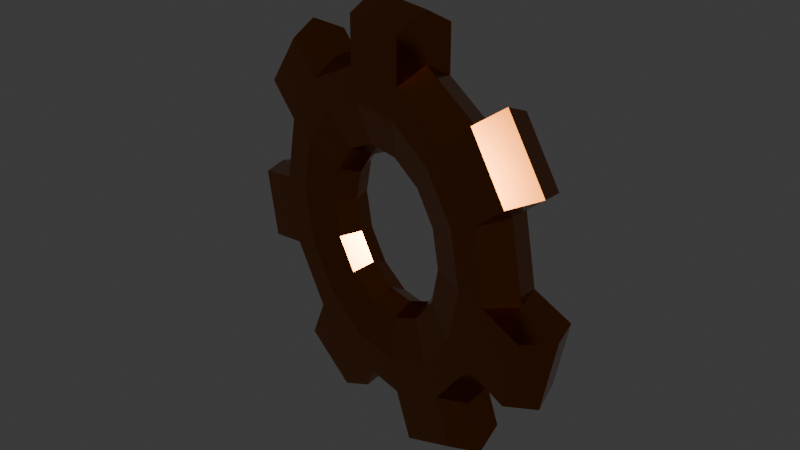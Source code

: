 # Source: gear_indicator.blend  (saved by Blender 5.1.30; exported with 4.5.12 LTS)
import bpy
from mathutils import Matrix  # noqa: F401  (used for matrix-valued properties, if any)

bpy.ops.wm.read_factory_settings(use_empty=True)
scene = bpy.context.scene
scene.name = 'Scene'

# ---- collections
col_collection = bpy.data.collections.new('Collection'); scene.collection.children.link(col_collection)

# ---- materials (node trees are filled in below, after node groups)
mat_material_001 = bpy.data.materials.new('Material.001')

# ---- material node trees
mat_material_001.use_nodes = True; mat_material_001.node_tree.nodes.clear()
_N = mat_material_001.node_tree.nodes; _L = mat_material_001.node_tree.links
n0 = _N.new('ShaderNodeBsdfPrincipled'); n0.name = 'Principled BSDF'; n0.location = (-200, 100)
n0.inputs[0].default_value = (0.3743, 0.1127, 0.01803, 1.0)
n0.inputs[1].default_value = 1.0
n0.inputs[2].default_value = 0.1667
n1 = _N.new('ShaderNodeOutputMaterial'); n1.name = 'Material Output'; n1.location = (200, 100)
_L.new(n0.outputs[0], n1.inputs[0])
n1.is_active_output = True

# ---- world
world_world = bpy.data.worlds.new('World'); scene.world = world_world
world_world.use_nodes = True; world_world.node_tree.nodes.clear()
_N = world_world.node_tree.nodes; _L = world_world.node_tree.links
n0 = _N.new('ShaderNodeOutputWorld'); n0.name = 'World Output'; n0.location = (200, 100)
n1 = _N.new('ShaderNodeBackground'); n1.name = 'Background'; n1.location = (-200, 100)
n1.inputs[0].default_value = (0.05088, 0.05088, 0.05088, 1.0)
_L.new(n1.outputs[0], n0.inputs[0])
n0.is_active_output = True
world_world.color = (0.05088, 0.05088, 0.05088)
world_world.sun_shadow_jitter_overblur = 0.0

# ---- meshes
me_torus_001 = bpy.data.meshes.new('Torus.001')
me_torus_001.from_pydata([(0.75, 0.0, 0.0), (0.68, 0.0, 0.1212), (0.54, 0.0, 0.1212), (0.54, 0.0, -0.1212), (0.68, 0.0, -0.1212), (0.6757, 0.3254, 0.0), (0.6127, 0.295, 0.1212), (0.4865, 0.2343, 0.1212), (0.4865, 0.2343, -0.1212), (0.6127, 0.295, -0.1212), (0.4676, 0.5864, 0.0), (0.424, 0.5316, 0.1212), (0.3367, 0.4222, 0.1212), (0.3367, 0.4222, -0.1212), (0.424, 0.5316, -0.1212), (0.1669, 0.7312, 0.0), (0.1513, 0.663, 0.1212), (0.1202, 0.5265, 0.1212), (0.1202, 0.5265, -0.1212), (0.1513, 0.663, -0.1212), (-0.1669, 0.7312, 0.0), (-0.1513, 0.663, 0.1212), (-0.1202, 0.5265, 0.1212), (-0.1202, 0.5265, -0.1212), (-0.1513, 0.663, -0.1212), (-0.4676, 0.5864, 0.0), (-0.424, 0.5316, 0.1212), (-0.3367, 0.4222, 0.1212), (-0.3367, 0.4222, -0.1212), (-0.424, 0.5316, -0.1212), (-0.6757, 0.3254, 0.0), (-0.6127, 0.295, 0.1212), (-0.4865, 0.2343, 0.1212), (-0.4865, 0.2343, -0.1212), (-0.6127, 0.295, -0.1212), (-0.75, 6.557e-08, 0.0), (-0.68, 5.945e-08, 0.1212), (-0.54, 4.721e-08, 0.1212), (-0.54, 4.721e-08, -0.1212), (-0.68, 5.945e-08, -0.1212), (-0.6757, -0.3254, 0.0), (-0.6127, -0.295, 0.1212), (-0.4865, -0.2343, 0.1212), (-0.4865, -0.2343, -0.1212), (-0.6127, -0.295, -0.1212), (-0.4676, -0.5864, 0.0), (-0.424, -0.5316, 0.1212), (-0.3367, -0.4222, 0.1212), (-0.3367, -0.4222, -0.1212), (-0.424, -0.5316, -0.1212), (-0.1669, -0.7312, 0.0), (-0.1513, -0.663, 0.1212), (-0.1202, -0.5265, 0.1212), (-0.1202, -0.5265, -0.1212), (-0.1513, -0.663, -0.1212), (0.1669, -0.7312, 0.0), (0.1513, -0.663, 0.1212), (0.1202, -0.5265, 0.1212), (0.1202, -0.5265, -0.1212), (0.1513, -0.663, -0.1212), (0.4676, -0.5864, 0.0), (0.424, -0.5316, 0.1212), (0.3367, -0.4222, 0.1212), (0.3367, -0.4222, -0.1212), (0.424, -0.5316, -0.1212), (0.6757, -0.3254, 0.0), (0.6127, -0.295, 0.1212), (0.4865, -0.2343, 0.1212), (0.4865, -0.2343, -0.1212), (0.6127, -0.295, -0.1212), (0.9488, 0.04538, -3.725e-09), (0.8788, 0.04538, 0.1212), (0.8745, 0.3708, -3.725e-09), (0.8115, 0.3404, 0.1212), (0.8788, 0.04538, -0.1212), (0.8115, 0.3404, -0.1212), (0.5561, 0.7701, -3.725e-09), (0.5124, 0.7154, 0.1212), (0.5124, 0.7154, -0.1212), (0.2554, 0.9149, -3.725e-09), (0.2398, 0.8467, 0.1212), (0.2398, 0.8467, -0.1212), (-0.2554, 0.9149, -3.725e-09), (-0.2398, 0.8467, 0.1212), (-0.2398, 0.8467, -0.1212), (-0.5561, 0.7701, -3.725e-09), (-0.5124, 0.7154, 0.1212), (-0.5124, 0.7154, -0.1212), (-0.8745, 0.3708, -3.725e-09), (-0.8115, 0.3404, 0.1212), (-0.8115, 0.3404, -0.1212), (-0.9488, 0.04538, -3.725e-09), (-0.8788, 0.04538, 0.1212), (-0.8788, 0.04538, -0.1212), (-0.8352, -0.4526, -3.725e-09), (-0.7721, -0.4222, 0.1212), (-0.7721, -0.4222, -0.1212), (-0.627, -0.7135, -3.725e-09), (-0.5834, -0.6588, 0.1212), (-0.5834, -0.6588, -0.1212), (-0.1669, -0.9351, -3.725e-09), (-0.1513, -0.8669, 0.1212), (-0.1513, -0.8669, -0.1212), (0.1669, -0.9351, -3.725e-09), (0.1513, -0.8669, 0.1212), (0.1513, -0.8669, -0.1212), (0.627, -0.7135, -3.725e-09), (0.5834, -0.6588, 0.1212), (0.5834, -0.6588, -0.1212), (0.8352, -0.4526, -3.725e-09), (0.7721, -0.4222, 0.1212), (0.7721, -0.4222, -0.1212), (0.365, 1.345e-08, 0.08195), (0.3288, 0.1584, 0.08195), (0.3177, 1.125e-08, 2.587e-10), (0.2862, 0.1378, 2.587e-10), (0.365, 1.322e-08, -0.08195), (0.3288, 0.1584, -0.08195), (0.2276, 0.2854, 0.08195), (0.1981, 0.2484, 2.587e-10), (0.2276, 0.2854, -0.08195), (0.08122, 0.3558, 0.08195), (0.07069, 0.3097, 2.587e-10), (0.08122, 0.3558, -0.08195), (-0.08122, 0.3558, 0.08195), (-0.07069, 0.3097, 2.587e-10), (-0.08122, 0.3558, -0.08195), (-0.2276, 0.2854, 0.08195), (-0.1981, 0.2484, 2.587e-10), (-0.2276, 0.2854, -0.08195), (-0.3288, 0.1584, 0.08195), (-0.2862, 0.1378, 2.587e-10), (-0.3288, 0.1584, -0.08195), (-0.365, 1.317e-08, 0.08195), (-0.3177, 1.1e-08, 2.587e-10), (-0.365, 1.294e-08, -0.08195), (-0.3288, -0.1584, 0.08195), (-0.2862, -0.1378, 2.587e-10), (-0.3288, -0.1584, -0.08195), (-0.2276, -0.2854, 0.08195), (-0.1981, -0.2484, 2.587e-10), (-0.2276, -0.2854, -0.08195), (-0.08122, -0.3558, 0.08195), (-0.07069, -0.3097, 2.587e-10), (-0.08122, -0.3558, -0.08195), (0.08122, -0.3558, 0.08195), (0.07069, -0.3097, 2.587e-10), (0.08122, -0.3558, -0.08195), (0.2276, -0.2854, 0.08195), (0.1981, -0.2484, 2.587e-10), (0.2276, -0.2854, -0.08195), (0.3288, -0.1584, 0.08195), (0.2862, -0.1378, 2.587e-10), (0.3288, -0.1584, -0.08195)], [], [(29, 25, 85, 87), (1, 6, 7, 2), (3, 68, 153, 116), (22, 27, 127, 124), (3, 8, 9, 4), (41, 40, 94, 95), (5, 10, 11, 6), (6, 11, 12, 7), (43, 38, 135, 138), (67, 2, 112, 151), (8, 13, 14, 9), (9, 14, 10, 5), (24, 29, 87, 84), (11, 16, 17, 12), (27, 32, 130, 127), (48, 43, 138, 141), (13, 18, 19, 14), (46, 41, 95, 98), (15, 20, 21, 16), (16, 21, 22, 17), (32, 37, 133, 130), (53, 48, 141, 144), (18, 23, 24, 19), (19, 24, 20, 15), (30, 34, 90, 88), (21, 26, 27, 22), (37, 42, 136, 133), (58, 53, 144, 147), (23, 28, 29, 24), (45, 46, 98, 97), (25, 30, 31, 26), (26, 31, 32, 27), (13, 8, 117, 120), (42, 47, 139, 136), (28, 33, 34, 29), (29, 34, 30, 25), (39, 35, 91, 93), (31, 36, 37, 32), (8, 3, 116, 117), (63, 58, 147, 150), (33, 38, 39, 34), (51, 50, 100, 101), (35, 40, 41, 36), (36, 41, 42, 37), (18, 13, 120, 123), (47, 52, 142, 139), (38, 43, 44, 39), (39, 44, 40, 35), (34, 39, 93, 90), (41, 46, 47, 42), (68, 63, 150, 153), (23, 18, 123, 126), (43, 48, 49, 44), (56, 51, 101, 104), (45, 50, 51, 46), (46, 51, 52, 47), (52, 57, 145, 142), (7, 12, 118, 113), (48, 53, 54, 49), (49, 54, 50, 45), (40, 44, 96, 94), (51, 56, 57, 52), (28, 23, 126, 129), (57, 62, 148, 145), (53, 58, 59, 54), (55, 56, 104, 103), (55, 60, 61, 56), (56, 61, 62, 57), (12, 17, 121, 118), (33, 28, 129, 132), (58, 63, 64, 59), (59, 64, 60, 55), (49, 45, 97, 99), (61, 66, 67, 62), (62, 67, 151, 148), (2, 7, 113, 112), (63, 68, 69, 64), (11, 10, 76, 77), (65, 0, 1, 66), (66, 1, 2, 67), (17, 22, 124, 121), (38, 33, 132, 135), (68, 3, 4, 69), (69, 4, 0, 65), (70, 72, 73, 71), (74, 75, 72, 70), (76, 79, 80, 77), (78, 81, 79, 76), (82, 85, 86, 83), (84, 87, 85, 82), (88, 91, 92, 89), (90, 93, 91, 88), (94, 97, 98, 95), (96, 99, 97, 94), (100, 103, 104, 101), (102, 105, 103, 100), (106, 109, 110, 107), (108, 111, 109, 106), (35, 36, 92, 91), (64, 69, 111, 108), (20, 24, 84, 82), (36, 31, 89, 92), (14, 19, 81, 78), (31, 30, 88, 89), (1, 0, 70, 71), (69, 65, 109, 111), (19, 15, 79, 81), (25, 26, 86, 85), (60, 64, 108, 106), (4, 9, 75, 74), (54, 59, 105, 102), (5, 6, 73, 72), (10, 14, 78, 76), (26, 21, 83, 86), (0, 4, 74, 70), (21, 20, 82, 83), (59, 55, 103, 105), (6, 1, 71, 73), (65, 66, 110, 109), (9, 5, 72, 75), (15, 16, 80, 79), (50, 54, 102, 100), (66, 61, 107, 110), (44, 49, 99, 96), (61, 60, 106, 107), (16, 11, 77, 80), (112, 113, 115, 114), (114, 115, 117, 116), (113, 118, 119, 115), (115, 119, 120, 117), (118, 121, 122, 119), (119, 122, 123, 120), (121, 124, 125, 122), (122, 125, 126, 123), (124, 127, 128, 125), (125, 128, 129, 126), (127, 130, 131, 128), (128, 131, 132, 129), (130, 133, 134, 131), (131, 134, 135, 132), (133, 136, 137, 134), (134, 137, 138, 135), (136, 139, 140, 137), (137, 140, 141, 138), (139, 142, 143, 140), (140, 143, 144, 141), (142, 145, 146, 143), (143, 146, 147, 144), (145, 148, 149, 146), (146, 149, 150, 147), (148, 151, 152, 149), (149, 152, 153, 150), (151, 112, 114, 152), (152, 114, 116, 153)])
_uv = me_torus_001.uv_layers.new(name='UVMap')
_uv.uv.foreach_set('vector', [0.8571, 0.3333, 0.8571, 0.5, 0.8571, 0.5, 0.8571, 0.3333, 0.5, 0.6667, 0.5714, 0.6667, 0.5714, 0.8333, 0.5, 0.8333, 0.5, 0.1667, 0.4286, 0.1667, 0.4286, 0.1667, 0.5, 0.1667, 0.7857, 0.8333, 0.8571, 0.8333, 0.8571, 0.8333, 0.7857, 0.8333, 0.5, 0.1667, 0.5714, 0.1667, 0.5714, 0.3333, 0.5, 0.3333, 0.07143, 0.6667, 0.07143, 0.5, 0.07143, 0.5, 0.07143, 0.6667, 0.5714, 0.5, 0.6429, 0.5, 0.6429, 0.6667, 0.5714, 0.6667, 0.5714, 0.6667, 0.6429, 0.6667, 0.6429, 0.8333, 0.5714, 0.8333, 0.07143, 0.1667, -2.22e-16, 0.1667, -2.22e-16, 0.1667, 0.07143, 0.1667, 0.4286, 0.8333, 0.5, 0.8333, 0.5, 0.8333, 0.4286, 0.8333, 0.5714, 0.1667, 0.6429, 0.1667, 0.6429, 0.3333, 0.5714, 0.3333, 0.5714, 0.3333, 0.6429, 0.3333, 0.6429, 0.5, 0.5714, 0.5, 0.7857, 0.3333, 0.8571, 0.3333, 0.8571, 0.3333, 0.7857, 0.3333, 0.6429, 0.6667, 0.7143, 0.6667, 0.7143, 0.8333, 0.6429, 0.8333, 0.8571, 0.8333, 0.9286, 0.8333, 0.9286, 0.8333, 0.8571, 0.8333, 0.1429, 0.1667, 0.07143, 0.1667, 0.07143, 0.1667, 0.1429, 0.1667, 0.6429, 0.1667, 0.7143, 0.1667, 0.7143, 0.3333, 0.6429, 0.3333, 0.1429, 0.6667, 0.07143, 0.6667, 0.07143, 0.6667, 0.1429, 0.6667, 0.7143, 0.5, 0.7857, 0.5, 0.7857, 0.6667, 0.7143, 0.6667, 0.7143, 0.6667, 0.7857, 0.6667, 0.7857, 0.8333, 0.7143, 0.8333, 0.9286, 0.8333, 1.0, 0.8333, 1.0, 0.8333, 0.9286, 0.8333, 0.2143, 0.1667, 0.1429, 0.1667, 0.1429, 0.1667, 0.2143, 0.1667, 0.7143, 0.1667, 0.7857, 0.1667, 0.7857, 0.3333, 0.7143, 0.3333, 0.7143, 0.3333, 0.7857, 0.3333, 0.7857, 0.5, 0.7143, 0.5, 0.9286, 0.5, 0.9286, 0.3333, 0.9286, 0.3333, 0.9286, 0.5, 0.7857, 0.6667, 0.8571, 0.6667, 0.8571, 0.8333, 0.7857, 0.8333, -2.22e-16, 0.8333, 0.07143, 0.8333, 0.07143, 0.8333, -2.22e-16, 0.8333, 0.2857, 0.1667, 0.2143, 0.1667, 0.2143, 0.1667, 0.2857, 0.1667, 0.7857, 0.1667, 0.8571, 0.1667, 0.8571, 0.3333, 0.7857, 0.3333, 0.1429, 0.5, 0.1429, 0.6667, 0.1429, 0.6667, 0.1429, 0.5, 0.8571, 0.5, 0.9286, 0.5, 0.9286, 0.6667, 0.8571, 0.6667, 0.8571, 0.6667, 0.9286, 0.6667, 0.9286, 0.8333, 0.8571, 0.8333, 0.6429, 0.1667, 0.5714, 0.1667, 0.5714, 0.1667, 0.6429, 0.1667, 0.07143, 0.8333, 0.1429, 0.8333, 0.1429, 0.8333, 0.07143, 0.8333, 0.8571, 0.1667, 0.9286, 0.1667, 0.9286, 0.3333, 0.8571, 0.3333, 0.8571, 0.3333, 0.9286, 0.3333, 0.9286, 0.5, 0.8571, 0.5, -2.22e-16, 0.3333, -2.22e-16, 0.5, -2.22e-16, 0.5, -2.22e-16, 0.3333, 0.9286, 0.6667, 1.0, 0.6667, 1.0, 0.8333, 0.9286, 0.8333, 0.5714, 0.1667, 0.5, 0.1667, 0.5, 0.1667, 0.5714, 0.1667, 0.3571, 0.1667, 0.2857, 0.1667, 0.2857, 0.1667, 0.3571, 0.1667, 0.9286, 0.1667, 1.0, 0.1667, 1.0, 0.3333, 0.9286, 0.3333, 0.2143, 0.6667, 0.2143, 0.5, 0.2143, 0.5, 0.2143, 0.6667, -2.22e-16, 0.5, 0.07143, 0.5, 0.07143, 0.6667, -2.22e-16, 0.6667, -2.22e-16, 0.6667, 0.07143, 0.6667, 0.07143, 0.8333, -2.22e-16, 0.8333, 0.7143, 0.1667, 0.6429, 0.1667, 0.6429, 0.1667, 0.7143, 0.1667, 0.1429, 0.8333, 0.2143, 0.8333, 0.2143, 0.8333, 0.1429, 0.8333, -2.22e-16, 0.1667, 0.07143, 0.1667, 0.07143, 0.3333, -2.22e-16, 0.3333, -2.22e-16, 0.3333, 0.07143, 0.3333, 0.07143, 0.5, -2.22e-16, 0.5, 0.9286, 0.3333, 1.0, 0.3333, 1.0, 0.3333, 0.9286, 0.3333, 0.07143, 0.6667, 0.1429, 0.6667, 0.1429, 0.8333, 0.07143, 0.8333, 0.4286, 0.1667, 0.3571, 0.1667, 0.3571, 0.1667, 0.4286, 0.1667, 0.7857, 0.1667, 0.7143, 0.1667, 0.7143, 0.1667, 0.7857, 0.1667, 0.07143, 0.1667, 0.1429, 0.1667, 0.1429, 0.3333, 0.07143, 0.3333, 0.2857, 0.6667, 0.2143, 0.6667, 0.2143, 0.6667, 0.2857, 0.6667, 0.1429, 0.5, 0.2143, 0.5, 0.2143, 0.6667, 0.1429, 0.6667, 0.1429, 0.6667, 0.2143, 0.6667, 0.2143, 0.8333, 0.1429, 0.8333, 0.2143, 0.8333, 0.2857, 0.8333, 0.2857, 0.8333, 0.2143, 0.8333, 0.5714, 0.8333, 0.6429, 0.8333, 0.6429, 0.8333, 0.5714, 0.8333, 0.1429, 0.1667, 0.2143, 0.1667, 0.2143, 0.3333, 0.1429, 0.3333, 0.1429, 0.3333, 0.2143, 0.3333, 0.2143, 0.5, 0.1429, 0.5, 0.07143, 0.5, 0.07143, 0.3333, 0.07143, 0.3333, 0.07143, 0.5, 0.2143, 0.6667, 0.2857, 0.6667, 0.2857, 0.8333, 0.2143, 0.8333, 0.8571, 0.1667, 0.7857, 0.1667, 0.7857, 0.1667, 0.8571, 0.1667, 0.2857, 0.8333, 0.3571, 0.8333, 0.3571, 0.8333, 0.2857, 0.8333, 0.2143, 0.1667, 0.2857, 0.1667, 0.2857, 0.3333, 0.2143, 0.3333, 0.2857, 0.5, 0.2857, 0.6667, 0.2857, 0.6667, 0.2857, 0.5, 0.2857, 0.5, 0.3571, 0.5, 0.3571, 0.6667, 0.2857, 0.6667, 0.2857, 0.6667, 0.3571, 0.6667, 0.3571, 0.8333, 0.2857, 0.8333, 0.6429, 0.8333, 0.7143, 0.8333, 0.7143, 0.8333, 0.6429, 0.8333, 0.9286, 0.1667, 0.8571, 0.1667, 0.8571, 0.1667, 0.9286, 0.1667, 0.2857, 0.1667, 0.3571, 0.1667, 0.3571, 0.3333, 0.2857, 0.3333, 0.2857, 0.3333, 0.3571, 0.3333, 0.3571, 0.5, 0.2857, 0.5, 0.1429, 0.3333, 0.1429, 0.5, 0.1429, 0.5, 0.1429, 0.3333, 0.3571, 0.6667, 0.4286, 0.6667, 0.4286, 0.8333, 0.3571, 0.8333, 0.3571, 0.8333, 0.4286, 0.8333, 0.4286, 0.8333, 0.3571, 0.8333, 0.5, 0.8333, 0.5714, 0.8333, 0.5714, 0.8333, 0.5, 0.8333, 0.3571, 0.1667, 0.4286, 0.1667, 0.4286, 0.3333, 0.3571, 0.3333, 0.6429, 0.6667, 0.6429, 0.5, 0.6429, 0.5, 0.6429, 0.6667, 0.4286, 0.5, 0.5, 0.5, 0.5, 0.6667, 0.4286, 0.6667, 0.4286, 0.6667, 0.5, 0.6667, 0.5, 0.8333, 0.4286, 0.8333, 0.7143, 0.8333, 0.7857, 0.8333, 0.7857, 0.8333, 0.7143, 0.8333, 1.0, 0.1667, 0.9286, 0.1667, 0.9286, 0.1667, 1.0, 0.1667, 0.4286, 0.1667, 0.5, 0.1667, 0.5, 0.3333, 0.4286, 0.3333, 0.4286, 0.3333, 0.5, 0.3333, 0.5, 0.5, 0.4286, 0.5, 0.5, 0.5, 0.5714, 0.5, 0.5714, 0.6667, 0.5, 0.6667, 0.5, 0.3333, 0.5714, 0.3333, 0.5714, 0.5, 0.5, 0.5, 0.6429, 0.5, 0.7143, 0.5, 0.7143, 0.6667, 0.6429, 0.6667, 0.6429, 0.3333, 0.7143, 0.3333, 0.7143, 0.5, 0.6429, 0.5, 0.7857, 0.5, 0.8571, 0.5, 0.8571, 0.6667, 0.7857, 0.6667, 0.7857, 0.3333, 0.8571, 0.3333, 0.8571, 0.5, 0.7857, 0.5, 0.9286, 0.5, 1.0, 0.5, 1.0, 0.6667, 0.9286, 0.6667, 0.9286, 0.3333, 1.0, 0.3333, 1.0, 0.5, 0.9286, 0.5, 0.07143, 0.5, 0.1429, 0.5, 0.1429, 0.6667, 0.07143, 0.6667, 0.07143, 0.3333, 0.1429, 0.3333, 0.1429, 0.5, 0.07143, 0.5, 0.2143, 0.5, 0.2857, 0.5, 0.2857, 0.6667, 0.2143, 0.6667, 0.2143, 0.3333, 0.2857, 0.3333, 0.2857, 0.5, 0.2143, 0.5, 0.3571, 0.5, 0.4286, 0.5, 0.4286, 0.6667, 0.3571, 0.6667, 0.3571, 0.3333, 0.4286, 0.3333, 0.4286, 0.5, 0.3571, 0.5, -2.22e-16, 0.5, -2.22e-16, 0.6667, -2.22e-16, 0.6667, -2.22e-16, 0.5, 0.3571, 0.3333, 0.4286, 0.3333, 0.4286, 0.3333, 0.3571, 0.3333, 0.7857, 0.5, 0.7857, 0.3333, 0.7857, 0.3333, 0.7857, 0.5, 1.0, 0.6667, 0.9286, 0.6667, 0.9286, 0.6667, 1.0, 0.6667, 0.6429, 0.3333, 0.7143, 0.3333, 0.7143, 0.3333, 0.6429, 0.3333, 0.9286, 0.6667, 0.9286, 0.5, 0.9286, 0.5, 0.9286, 0.6667, 0.5, 0.6667, 0.5, 0.5, 0.5, 0.5, 0.5, 0.6667, 0.4286, 0.3333, 0.4286, 0.5, 0.4286, 0.5, 0.4286, 0.3333, 0.7143, 0.3333, 0.7143, 0.5, 0.7143, 0.5, 0.7143, 0.3333, 0.8571, 0.5, 0.8571, 0.6667, 0.8571, 0.6667, 0.8571, 0.5, 0.3571, 0.5, 0.3571, 0.3333, 0.3571, 0.3333, 0.3571, 0.5, 0.5, 0.3333, 0.5714, 0.3333, 0.5714, 0.3333, 0.5, 0.3333, 0.2143, 0.3333, 0.2857, 0.3333, 0.2857, 0.3333, 0.2143, 0.3333, 0.5714, 0.5, 0.5714, 0.6667, 0.5714, 0.6667, 0.5714, 0.5, 0.6429, 0.5, 0.6429, 0.3333, 0.6429, 0.3333, 0.6429, 0.5, 0.8571, 0.6667, 0.7857, 0.6667, 0.7857, 0.6667, 0.8571, 0.6667, 0.5, 0.5, 0.5, 0.3333, 0.5, 0.3333, 0.5, 0.5, 0.7857, 0.6667, 0.7857, 0.5, 0.7857, 0.5, 0.7857, 0.6667, 0.2857, 0.3333, 0.2857, 0.5, 0.2857, 0.5, 0.2857, 0.3333, 0.5714, 0.6667, 0.5, 0.6667, 0.5, 0.6667, 0.5714, 0.6667, 0.4286, 0.5, 0.4286, 0.6667, 0.4286, 0.6667, 0.4286, 0.5, 0.5714, 0.3333, 0.5714, 0.5, 0.5714, 0.5, 0.5714, 0.3333, 0.7143, 0.5, 0.7143, 0.6667, 0.7143, 0.6667, 0.7143, 0.5, 0.2143, 0.5, 0.2143, 0.3333, 0.2143, 0.3333, 0.2143, 0.5, 0.4286, 0.6667, 0.3571, 0.6667, 0.3571, 0.6667, 0.4286, 0.6667, 0.07143, 0.3333, 0.1429, 0.3333, 0.1429, 0.3333, 0.07143, 0.3333, 0.3571, 0.6667, 0.3571, 0.5, 0.3571, 0.5, 0.3571, 0.6667, 0.7143, 0.6667, 0.6429, 0.6667, 0.6429, 0.6667, 0.7143, 0.6667, 0.5, 0.8333, 0.5714, 0.8333, 0.5714, 1.0, 0.5, 1.0, 0.5, -1.11e-16, 0.5714, -1.11e-16, 0.5714, 0.1667, 0.5, 0.1667, 0.5714, 0.8333, 0.6429, 0.8333, 0.6429, 1.0, 0.5714, 1.0, 0.5714, -1.11e-16, 0.6429, -1.11e-16, 0.6429, 0.1667, 0.5714, 0.1667, 0.6429, 0.8333, 0.7143, 0.8333, 0.7143, 1.0, 0.6429, 1.0, 0.6429, -1.11e-16, 0.7143, -1.11e-16, 0.7143, 0.1667, 0.6429, 0.1667, 0.7143, 0.8333, 0.7857, 0.8333, 0.7857, 1.0, 0.7143, 1.0, 0.7143, -1.11e-16, 0.7857, -1.11e-16, 0.7857, 0.1667, 0.7143, 0.1667, 0.7857, 0.8333, 0.8571, 0.8333, 0.8571, 1.0, 0.7857, 1.0, 0.7857, -1.11e-16, 0.8571, -1.11e-16, 0.8571, 0.1667, 0.7857, 0.1667, 0.8571, 0.8333, 0.9286, 0.8333, 0.9286, 1.0, 0.8571, 1.0, 0.8571, -1.11e-16, 0.9286, -1.11e-16, 0.9286, 0.1667, 0.8571, 0.1667, 0.9286, 0.8333, 1.0, 0.8333, 1.0, 1.0, 0.9286, 1.0, 0.9286, -1.11e-16, 1.0, -1.11e-16, 1.0, 0.1667, 0.9286, 0.1667, -2.22e-16, 0.8333, 0.07143, 0.8333, 0.07143, 1.0, -2.22e-16, 1.0, -2.22e-16, -1.11e-16, 0.07143, -1.11e-16, 0.07143, 0.1667, -2.22e-16, 0.1667, 0.07143, 0.8333, 0.1429, 0.8333, 0.1429, 1.0, 0.07143, 1.0, 0.07143, -1.11e-16, 0.1429, -1.11e-16, 0.1429, 0.1667, 0.07143, 0.1667, 0.1429, 0.8333, 0.2143, 0.8333, 0.2143, 1.0, 0.1429, 1.0, 0.1429, -1.11e-16, 0.2143, -1.11e-16, 0.2143, 0.1667, 0.1429, 0.1667, 0.2143, 0.8333, 0.2857, 0.8333, 0.2857, 1.0, 0.2143, 1.0, 0.2143, -1.11e-16, 0.2857, -1.11e-16, 0.2857, 0.1667, 0.2143, 0.1667, 0.2857, 0.8333, 0.3571, 0.8333, 0.3571, 1.0, 0.2857, 1.0, 0.2857, -1.11e-16, 0.3571, -1.11e-16, 0.3571, 0.1667, 0.2857, 0.1667, 0.3571, 0.8333, 0.4286, 0.8333, 0.4286, 1.0, 0.3571, 1.0, 0.3571, -1.11e-16, 0.4286, -1.11e-16, 0.4286, 0.1667, 0.3571, 0.1667, 0.4286, 0.8333, 0.5, 0.8333, 0.5, 1.0, 0.4286, 1.0, 0.4286, -1.11e-16, 0.5, -1.11e-16, 0.5, 0.1667, 0.4286, 0.1667])
me_torus_001.materials.append(mat_material_001)
me_torus_001.update()

# ---- objects
ob_torus_001 = bpy.data.objects.new('Torus.001', me_torus_001)

# ---- transforms, parenting, visibility, modifiers, constraints
ob_torus_001.location = (0.0, 0.0, 1.138)
ob_torus_001.rotation_euler = (1.571, -3.142, 2.875)

# ---- collection membership
col_collection.objects.link(ob_torus_001)

# ---- scene / render settings (as saved in the file)
scene.frame_start = 1; scene.frame_end = 75; scene.frame_set(23)
scene.render.engine = 'BLENDER_EEVEE_NEXT'
scene.render.bake_bias = 0.0
scene.render.bake_samples = 0
scene.cycles.sampling_pattern = 'TABULATED_SOBOL'
scene.eevee.use_volume_custom_range = False
bpy.context.view_layer.update()

# ---- added for rendering (the .blend has no active camera and no usable light): camera, sun
cam_auto = bpy.data.cameras.new('AutoCamera')
cam_auto.lens = 50.0
cam_auto.sensor_width = 36.0
cam_auto.clip_end = 1000.0
ob_auto_camera = bpy.data.objects.new('AutoCamera', cam_auto)
scene.collection.objects.link(ob_auto_camera)
ob_auto_camera.location = (2.54228, -3.05073, 3.18241)
ob_auto_camera.rotation_euler = (1.09748, -7.21219e-08, 0.694738)
scene.camera = ob_auto_camera
light_auto_sun = bpy.data.lights.new('AutoSun', 'SUN')
light_auto_sun.energy = 3.0
light_auto_sun.angle = 0.0523599
ob_auto_sun = bpy.data.objects.new('AutoSun', light_auto_sun)
scene.collection.objects.link(ob_auto_sun)
ob_auto_sun.rotation_euler = (0.872665, 0.174533, 0.523599)
bpy.context.view_layer.update()

